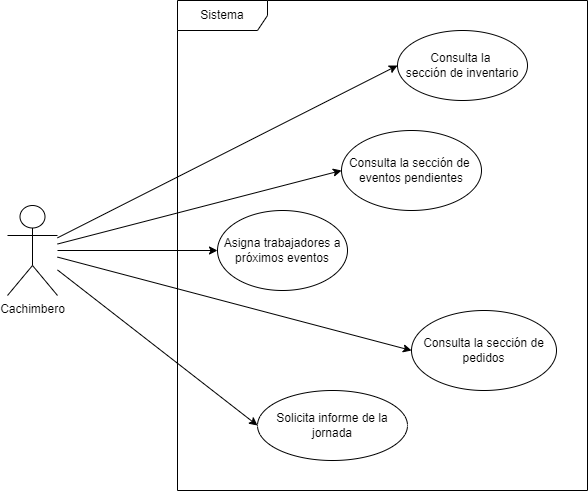

The diagram above was exported from draw.io. Its source (the exported page's mxGraphModel, read from the mxfile embedded in the PNG):
<mxGraphModel dx="868" dy="450" grid="1" gridSize="10" guides="1" tooltips="1" connect="1" arrows="1" fold="1" page="1" pageScale="1" pageWidth="827" pageHeight="1169" math="0" shadow="0">
  <root>
    <mxCell id="0" />
    <mxCell id="1" parent="0" />
    <mxCell id="HBN_vPO7e-IDd3S-nfH3-1" value="Cachimbero" style="shape=umlActor;verticalLabelPosition=bottom;verticalAlign=top;html=1;outlineConnect=0;" parent="1" vertex="1">
      <mxGeometry x="10" y="215" width="50" height="90" as="geometry" />
    </mxCell>
    <mxCell id="HBN_vPO7e-IDd3S-nfH3-2" value="Sistema" style="shape=umlFrame;whiteSpace=wrap;html=1;width=90;height=30;" parent="1" vertex="1">
      <mxGeometry x="180" y="10" width="410" height="490" as="geometry" />
    </mxCell>
    <mxCell id="HBN_vPO7e-IDd3S-nfH3-11" value="Consulta la&amp;nbsp;&lt;br&gt;sección de inventario" style="ellipse;whiteSpace=wrap;html=1;" parent="1" vertex="1">
      <mxGeometry x="400" y="40" width="130" height="70" as="geometry" />
    </mxCell>
    <mxCell id="HBN_vPO7e-IDd3S-nfH3-16" value="" style="endArrow=classic;html=1;rounded=0;entryX=0;entryY=0.5;entryDx=0;entryDy=0;" parent="1" source="HBN_vPO7e-IDd3S-nfH3-1" target="HBN_vPO7e-IDd3S-nfH3-11" edge="1">
      <mxGeometry width="50" height="50" relative="1" as="geometry">
        <mxPoint x="390" y="240" as="sourcePoint" />
        <mxPoint x="440" y="190" as="targetPoint" />
      </mxGeometry>
    </mxCell>
    <mxCell id="sq40NzFCb0eAX-zrPPrB-1" value="Consulta la sección de&amp;nbsp;&lt;br&gt;eventos pendientes" style="ellipse;whiteSpace=wrap;html=1;align=center;" vertex="1" parent="1">
      <mxGeometry x="344" y="140" width="140" height="80" as="geometry" />
    </mxCell>
    <mxCell id="sq40NzFCb0eAX-zrPPrB-2" value="Consulta la sección de&lt;br&gt;pedidos" style="ellipse;whiteSpace=wrap;html=1;align=center;" vertex="1" parent="1">
      <mxGeometry x="414" y="320" width="145" height="80" as="geometry" />
    </mxCell>
    <mxCell id="sq40NzFCb0eAX-zrPPrB-3" value="Solicita informe de la jornada" style="ellipse;whiteSpace=wrap;html=1;align=center;" vertex="1" parent="1">
      <mxGeometry x="260" y="400" width="150" height="70" as="geometry" />
    </mxCell>
    <mxCell id="sq40NzFCb0eAX-zrPPrB-4" value="Asigna trabajadores a&lt;br&gt;próximos eventos" style="ellipse;whiteSpace=wrap;html=1;align=center;" vertex="1" parent="1">
      <mxGeometry x="220" y="220" width="130" height="80" as="geometry" />
    </mxCell>
    <mxCell id="sq40NzFCb0eAX-zrPPrB-5" value="" style="endArrow=classic;html=1;rounded=0;entryX=0;entryY=0.5;entryDx=0;entryDy=0;" edge="1" parent="1" source="HBN_vPO7e-IDd3S-nfH3-1" target="sq40NzFCb0eAX-zrPPrB-1">
      <mxGeometry width="50" height="50" relative="1" as="geometry">
        <mxPoint x="390" y="330" as="sourcePoint" />
        <mxPoint x="440" y="280" as="targetPoint" />
      </mxGeometry>
    </mxCell>
    <mxCell id="sq40NzFCb0eAX-zrPPrB-6" value="" style="endArrow=classic;html=1;rounded=0;entryX=0;entryY=0.5;entryDx=0;entryDy=0;" edge="1" parent="1" source="HBN_vPO7e-IDd3S-nfH3-1" target="sq40NzFCb0eAX-zrPPrB-4">
      <mxGeometry width="50" height="50" relative="1" as="geometry">
        <mxPoint x="80" y="231.23745819397993" as="sourcePoint" />
        <mxPoint x="354" y="190" as="targetPoint" />
      </mxGeometry>
    </mxCell>
    <mxCell id="sq40NzFCb0eAX-zrPPrB-7" value="" style="endArrow=classic;html=1;rounded=0;entryX=0;entryY=0.5;entryDx=0;entryDy=0;" edge="1" parent="1" source="HBN_vPO7e-IDd3S-nfH3-1" target="sq40NzFCb0eAX-zrPPrB-2">
      <mxGeometry width="50" height="50" relative="1" as="geometry">
        <mxPoint x="390" y="330" as="sourcePoint" />
        <mxPoint x="440" y="280" as="targetPoint" />
      </mxGeometry>
    </mxCell>
    <mxCell id="sq40NzFCb0eAX-zrPPrB-8" value="" style="endArrow=classic;html=1;rounded=0;entryX=0;entryY=0.5;entryDx=0;entryDy=0;" edge="1" parent="1" source="HBN_vPO7e-IDd3S-nfH3-1" target="sq40NzFCb0eAX-zrPPrB-3">
      <mxGeometry width="50" height="50" relative="1" as="geometry">
        <mxPoint x="390" y="330" as="sourcePoint" />
        <mxPoint x="260" y="440" as="targetPoint" />
      </mxGeometry>
    </mxCell>
  </root>
</mxGraphModel>